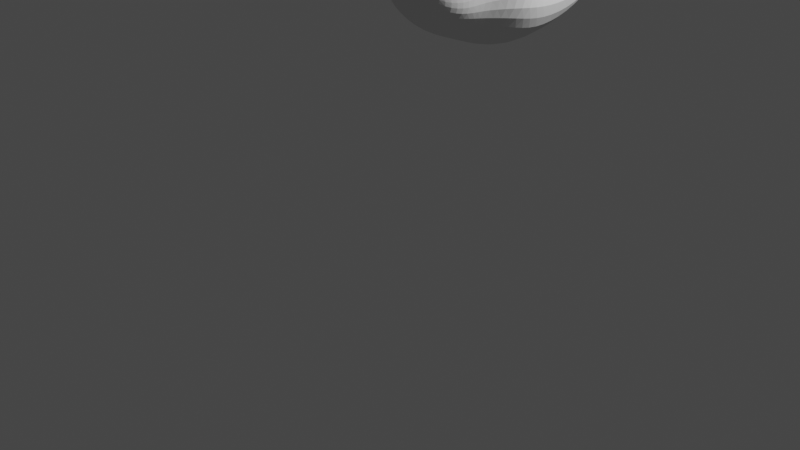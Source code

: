 # Source: Mouse.blend  (saved by Blender 2.90.8; exported with 4.5.12 LTS)
import bpy
from mathutils import Matrix  # noqa: F401  (used for matrix-valued properties, if any)

bpy.ops.wm.read_factory_settings(use_empty=True)
scene = bpy.context.scene
scene.name = 'Scene'

# ---- collections
col_collection = bpy.data.collections.new('Collection'); scene.collection.children.link(col_collection)

# ---- world
world_world = bpy.data.worlds.new('World'); scene.world = world_world
world_world.use_nodes = True; world_world.node_tree.nodes.clear()
_N = world_world.node_tree.nodes; _L = world_world.node_tree.links
n0 = _N.new('ShaderNodeOutputWorld'); n0.name = 'World Output'; n0.location = (300, 300)
n1 = _N.new('ShaderNodeBackground'); n1.name = 'Background'; n1.location = (10, 300)
n1.inputs[0].default_value = (0.05088, 0.05088, 0.05088, 1.0)
_L.new(n1.outputs[0], n0.inputs[0])
n0.is_active_output = True
world_world.color = (0.05088, 0.05088, 0.05088)
world_world.use_sun_shadow = False
world_world.sun_shadow_jitter_overblur = 0.0

# ---- cameras
cam_camera = bpy.data.cameras.new('Camera')
cam_camera.clip_end = 100.0
cam_camera.ortho_scale = 7.314

# ---- lights
light_light = bpy.data.lights.new('Light', 'POINT')
light_light.transmission_factor = 0.0
light_light.energy = 1000.0
light_light.shadow_soft_size = 0.1
light_light.shadow_maximum_resolution = 0.006
light_light.use_absolute_resolution = True

# ---- meshes
me_plane = bpy.data.meshes.new('Plane')
me_plane.from_pydata([(-0.9065, -1.097, 1.242e-14), (0.9065, -1.097, -1.788e-15), (-0.9065, 0.7157, 1.242e-14), (0.9065, 0.7157, -1.788e-15), (-4.039e-28, -1.229, 5.317e-15), (-4.039e-28, 0.848, 5.317e-15), (-1.066, -0.1907, 1.066e-08), (1.066, -0.1907, -1.066e-08), (2.066e-07, -0.1907, 0.631)], [], [(8, 7, 3, 5), (6, 8, 5, 2), (0, 4, 8, 6), (4, 1, 7, 8)])
_uv = me_plane.uv_layers.new(name='UVMap')
_uv.uv.foreach_set('vector', [0.5, 0.5, 1.0, 0.5, 1.0, 1.0, 0.5, 1.0, 0.0, 0.5, 0.5, 0.5, 0.5, 1.0, 0.0, 1.0, 0.0, 0.0, 0.5, 0.0, 0.5, 0.5, 0.0, 0.5, 0.5, 0.0, 1.0, 0.0, 1.0, 0.5, 0.5, 0.5])
me_plane.use_remesh_fix_poles = True
me_plane.use_remesh_preserve_attributes = False
me_plane.use_mirror_vertex_groups = False
me_plane.update()
me_plane_002 = bpy.data.meshes.new('Plane.002')
me_plane_002.from_pydata([(1.768, 0.1362, -5.79), (1.099, 1.409, -5.79), (0.0, -0.7444, -5.79), (0.0, 1.625, -5.79), (0.9105, -0.4842, -5.79), (0.5072, 1.621, -5.79), (1.569, 0.8206, -5.79), (0.0, 0.7738, -6.501), (0.3068, 0.8219, -6.501), (0.0, 0.4456, -6.501), (0.0, 1.159, -6.501), (0.3458, 1.163, -6.501), (0.499, 0.8421, -6.501), (0.205, 0.5228, -6.501), (0.5761, 1.14, -6.501), (0.3624, 0.5833, -6.501), (0.0, -0.3875, -6.219), (0.0, 1.321, -6.218), (0.3913, 1.32, -6.218), (1.135, 0.719, -6.233), (0.6415, -0.2382, -6.219), (1.247, 0.1477, -6.235), (0.8336, 1.189, -6.226), (2.883, 0.2645, -4.626), (1.762, 2.828, -4.626), (0.0, -1.235, -4.615), (0.0, 3.484, -4.667), (1.324, -0.9583, -4.615), (0.7024, 3.464, -4.667), (2.706, 1.751, -4.626), (2.055, 0.226, -5.359), (1.875, 1.332, -5.359), (1.383, 2.078, -5.359), (0.7637, 2.429, -5.38), (0.0, -0.9589, -5.359), (1.178, -0.6852, -5.359), (0.0, 2.441, -5.38), (2.84, 0.06401, -3.582), (1.928, 3.203, -3.568), (0.0, -1.621, -3.61), (0.0, 3.94, -3.73), (1.61, -1.277, -3.756), (1.043, 3.904, -3.73), (2.731, 1.944, -3.573), (2.92, 0.168, -2.272), (1.95, 3.307, -2.258), (0.0, -1.34, -2.279), (0.0, 4.002, -2.337), (1.526, -0.9739, -2.247), (1.01, 3.966, -2.337), (2.797, 2.048, -2.262), (2.54, 0.8133, -0.8537), (1.822, 3.137, -0.8436), (0.0, -0.6852, -0.849), (0.0, 3.652, -0.9017), (1.572, -0.4246, -0.8482), (1.126, 3.625, -0.902), (2.475, 2.175, -0.8468), (1.76, 0.7649, -0.2253), (1.512, 2.184, -0.2218), (0.0, -0.09321, -0.2273), (0.0, 2.499, -0.2419), (1.425, 0.06598, -0.227), (1.271, 2.482, -0.242), (1.702, 1.667, -0.2229)], [], [(20, 21, 15, 13), (17, 18, 5, 3), (16, 20, 13, 9), (21, 19, 12, 15), (7, 8, 11, 10), (9, 13, 8, 7), (8, 12, 14, 11), (22, 19, 6, 1), (13, 15, 12, 8), (18, 22, 1, 5), (11, 14, 22, 18), (14, 12, 19, 22), (0, 6, 19, 21), (2, 4, 20, 16), (10, 11, 18, 17), (4, 0, 21, 20), (31, 30, 23, 29), (33, 32, 24, 28), (32, 31, 29, 24), (35, 34, 25, 27), (36, 33, 28, 26), (30, 35, 27, 23), (0, 4, 35, 30), (3, 5, 33, 36), (4, 2, 34, 35), (1, 6, 31, 32), (5, 1, 32, 33), (6, 0, 30, 31), (29, 23, 37, 43), (27, 25, 39, 41), (23, 27, 41, 37), (24, 29, 43, 38), (28, 24, 38, 42), (26, 28, 42, 40), (41, 39, 46, 48), (37, 41, 48, 44), (38, 43, 50, 45), (42, 38, 45, 49), (40, 42, 49, 47), (43, 37, 44, 50), (47, 49, 56, 54), (50, 44, 51, 57), (48, 46, 53, 55), (44, 48, 55, 51), (45, 50, 57, 52), (49, 45, 52, 56), (57, 51, 58, 64), (55, 53, 60, 62), (51, 55, 62, 58), (52, 57, 64, 59), (56, 52, 59, 63), (54, 56, 63, 61)])
_uv = me_plane_002.uv_layers.new(name='UVMap')
_uv.uv.foreach_set('vector', [0.6745, 0.0602, 0.8619, 0.05704, 0.7237, 0.1141, 0.599, 0.1204, 0.5, 0.9217, 0.6745, 0.92, 0.75, 1.0, 0.5, 1.0, 0.5, 0.06002, 0.6745, 0.0602, 0.599, 0.1204, 0.5, 0.12, 0.8619, 0.05704, 0.862, 0.5, 0.721, 0.591, 0.7237, 0.1141, 0.5, 0.6064, 0.599, 0.6054, 0.599, 0.8401, 0.5, 0.8435, 0.5, 0.12, 0.599, 0.1204, 0.599, 0.6054, 0.5, 0.6064, 0.599, 0.6054, 0.721, 0.591, 0.7133, 0.8213, 0.599, 0.8401, 0.8567, 0.9106, 0.862, 0.5, 1.0, 0.5, 1.0, 1.0, 0.599, 0.1204, 0.7237, 0.1141, 0.721, 0.591, 0.599, 0.6054, 0.6745, 0.92, 0.8567, 0.9106, 1.0, 1.0, 0.75, 1.0, 0.599, 0.8401, 0.7133, 0.8213, 0.8567, 0.9106, 0.6745, 0.92, 0.7133, 0.8213, 0.721, 0.591, 0.862, 0.5, 0.8567, 0.9106, 1.0, 0.0, 1.0, 0.5, 0.862, 0.5, 0.8619, 0.05704, 0.5, 0.0, 0.75, 0.0, 0.6745, 0.0602, 0.5, 0.06002, 0.5, 0.8435, 0.599, 0.8401, 0.6745, 0.92, 0.5, 0.9217, 0.75, 0.0, 1.0, 0.0, 0.8619, 0.05704, 0.6745, 0.0602, 1.0, 0.5, 1.0, 0.0, 1.0, 0.0, 1.0, 0.5, 0.75, 1.0, 1.0, 1.0, 1.0, 1.0, 0.75, 1.0, 1.0, 1.0, 1.0, 0.5, 1.0, 0.5, 1.0, 1.0, 0.75, 0.0, 0.5, 0.0, 0.5, 0.0, 0.75, 0.0, 0.5, 1.0, 0.75, 1.0, 0.75, 1.0, 0.5, 1.0, 1.0, 0.0, 0.75, 0.0, 0.75, 0.0, 1.0, 0.0, 1.0, 0.0, 0.75, 0.0, 0.75, 0.0, 1.0, 0.0, 0.5, 1.0, 0.75, 1.0, 0.75, 1.0, 0.5, 1.0, 0.75, 0.0, 0.5, 0.0, 0.5, 0.0, 0.75, 0.0, 1.0, 1.0, 1.0, 0.5, 1.0, 0.5, 1.0, 1.0, 0.75, 1.0, 1.0, 1.0, 1.0, 1.0, 0.75, 1.0, 1.0, 0.5, 1.0, 0.0, 1.0, 0.0, 1.0, 0.5, 1.0, 0.5, 1.0, 0.0, 1.0, 0.0, 1.0, 0.5, 0.75, 0.0, 0.5, 0.0, 0.5, 0.0, 0.75, 0.0, 1.0, 0.0, 0.75, 0.0, 0.75, 0.0, 1.0, 0.0, 1.0, 1.0, 1.0, 0.5, 1.0, 0.5, 1.0, 1.0, 0.75, 1.0, 1.0, 1.0, 1.0, 1.0, 0.75, 1.0, 0.5, 1.0, 0.75, 1.0, 0.75, 1.0, 0.5, 1.0, 0.75, 0.0, 0.5, 0.0, 0.5, 0.0, 0.75, 0.0, 1.0, 0.0, 0.75, 0.0, 0.75, 0.0, 1.0, 0.0, 1.0, 1.0, 1.0, 0.5, 1.0, 0.5, 1.0, 1.0, 0.75, 1.0, 1.0, 1.0, 1.0, 1.0, 0.75, 1.0, 0.5, 1.0, 0.75, 1.0, 0.75, 1.0, 0.5, 1.0, 1.0, 0.5, 1.0, 0.0, 1.0, 0.0, 1.0, 0.5, 0.5, 1.0, 0.75, 1.0, 0.75, 1.0, 0.5, 1.0, 1.0, 0.5, 1.0, 0.0, 1.0, 0.0, 1.0, 0.5, 0.75, 0.0, 0.5, 0.0, 0.5, 0.0, 0.75, 0.0, 1.0, 0.0, 0.75, 0.0, 0.75, 0.0, 1.0, 0.0, 1.0, 1.0, 1.0, 0.5, 1.0, 0.5, 1.0, 1.0, 0.75, 1.0, 1.0, 1.0, 1.0, 1.0, 0.75, 1.0, 1.0, 0.5, 1.0, 0.0, 1.0, 0.0, 1.0, 0.5, 0.75, 0.0, 0.5, 0.0, 0.5, 0.0, 0.75, 0.0, 1.0, 0.0, 0.75, 0.0, 0.75, 0.0, 1.0, 0.0, 1.0, 1.0, 1.0, 0.5, 1.0, 0.5, 1.0, 1.0, 0.75, 1.0, 1.0, 1.0, 1.0, 1.0, 0.75, 1.0, 0.5, 1.0, 0.75, 1.0, 0.75, 1.0, 0.5, 1.0])
me_plane_002.use_remesh_fix_poles = True
me_plane_002.use_remesh_preserve_attributes = False
me_plane_002.use_mirror_vertex_groups = False
me_plane_002.update()

# ---- objects
ob_light = bpy.data.objects.new('Light', light_light)
ob_camera = bpy.data.objects.new('Camera', cam_camera)
ob_plane = bpy.data.objects.new('Plane', me_plane)
ob_angle_front = bpy.data.objects.new('Angle front', None)
ob_mouse_side = bpy.data.objects.new('Mouse side', None)
ob_empty_002 = bpy.data.objects.new('Empty.002', None)
ob_rat_face_001 = bpy.data.objects.new('Rat face.001', None)
ob_mouse_face = bpy.data.objects.new('Mouse face', None)
ob_plane_001 = bpy.data.objects.new('Plane.001', me_plane_002)

# ---- transforms, parenting, visibility, modifiers, constraints
ob_light.location = (4.076, 1.566, 5.028)
ob_light.rotation_euler = (0.6503, 0.05522, 1.866)
ob_light.lock_rotations_4d = False
ob_light.empty_display_type = 'ARROWS'
ob_light.color = (0.0, 0.0, 0.0, 0.0)
ob_light.lineart.crease_threshold = 0.0
ob_camera.location = (7.359, -6.926, 4.958)
ob_camera.rotation_euler = (1.109, 0.0, 0.8149)
ob_camera.lock_rotations_4d = False
ob_camera.empty_display_type = 'ARROWS'
ob_camera.color = (0.0, 0.0, 0.0, 0.0)
ob_camera.display_type = 'WIRE'
ob_camera.lineart.crease_threshold = 0.0
ob_plane.location = (6.153e-16, 0.901, 2.771)
ob_plane.rotation_euler = (-0.0, 1.571, 0.0)
ob_plane.scale = (0.2191, 0.2191, 0.2484)
ob_plane.lineart.crease_threshold = 0.0
_m = ob_plane.modifiers.new('Subdivision', 'SUBSURF')
_m.uv_smooth = 'PRESERVE_CORNERS'
ob_angle_front.location = (-0.7489, -0.748, 2.146)
ob_angle_front.rotation_euler = (1.571, -0.0, 0.0)
ob_angle_front.empty_display_type = 'IMAGE'
ob_angle_front.empty_display_size = 5.0
ob_angle_front.show_empty_image_perspective = False
ob_angle_front.use_empty_image_alpha = True
ob_angle_front.color = (1.0, 1.0, 1.0, 0.4)
ob_angle_front.hide_select = True
ob_angle_front.lineart.crease_threshold = 0.0
ob_mouse_side.location = (7.55e-18, 2.096, 2.182)
ob_mouse_side.rotation_euler = (1.571, -0.0, 1.571)
ob_mouse_side.scale = (-1.0, 1.0, 1.0)
ob_mouse_side.empty_display_type = 'IMAGE'
ob_mouse_side.empty_display_size = 5.0
ob_mouse_side.show_empty_image_perspective = False
ob_mouse_side.use_empty_image_alpha = True
ob_mouse_side.color = (1.0, 1.0, 1.0, 0.4)
ob_mouse_side.lineart.crease_threshold = 0.0
ob_empty_002.location = (6.282, -2.878e-07, 2.142)
ob_empty_002.rotation_euler = (1.571, -0.0, -0.0)
ob_empty_002.empty_display_type = 'IMAGE'
ob_empty_002.empty_display_size = 5.0
ob_empty_002.empty_image_depth = 'BACK'
ob_empty_002.show_empty_image_perspective = False
ob_empty_002.empty_image_side = 'FRONT'
ob_empty_002.hide_select = True
ob_empty_002.lineart.crease_threshold = 0.0
ob_rat_face_001.location = (0.2834, -3.738e-07, 2.678)
ob_rat_face_001.rotation_euler = (1.571, -0.0, -0.0)
ob_rat_face_001.scale = (0.5789, 0.5789, 0.5789)
ob_rat_face_001.empty_display_type = 'IMAGE'
ob_rat_face_001.empty_display_size = 5.0
ob_rat_face_001.empty_image_depth = 'BACK'
ob_rat_face_001.show_empty_image_perspective = False
ob_rat_face_001.empty_image_side = 'FRONT'
ob_rat_face_001.hide_select = True
ob_rat_face_001.lineart.crease_threshold = 0.0
ob_mouse_face.location = (0.1956, -5.526e-07, 2.964)
ob_mouse_face.rotation_euler = (1.571, -0.0, -0.0)
ob_mouse_face.scale = (0.4633, 0.4633, 0.4633)
ob_mouse_face.empty_display_type = 'IMAGE'
ob_mouse_face.empty_display_size = 5.0
ob_mouse_face.show_empty_image_perspective = False
ob_mouse_face.use_empty_image_alpha = True
ob_mouse_face.color = (1.0, 1.0, 1.0, 0.3612)
ob_mouse_face.lineart.crease_threshold = 0.0
ob_plane_001.location = (0.1816, 2.084, 2.17)
ob_plane_001.rotation_euler = (1.571, -0.0, 9.425)
ob_plane_001.scale = (0.3285, 0.3285, 0.3285)
ob_plane_001.lineart.crease_threshold = 0.0
_m = ob_plane_001.modifiers.new('Mirror', 'MIRROR')
_m.use_clip = True
_m = ob_plane_001.modifiers.new('Subdivision', 'SUBSURF')
_m.uv_smooth = 'PRESERVE_CORNERS'

# ---- collection membership
col_collection.objects.link(ob_light)
col_collection.objects.link(ob_camera)
col_collection.objects.link(ob_plane)
col_collection.objects.link(ob_angle_front)
col_collection.objects.link(ob_mouse_side)
col_collection.objects.link(ob_empty_002)
col_collection.objects.link(ob_rat_face_001)
col_collection.objects.link(ob_mouse_face)
col_collection.objects.link(ob_plane_001)

# ---- scene / render settings (as saved in the file)
scene.camera = ob_camera
scene.frame_start = 1; scene.frame_end = 250; scene.frame_set(0)
scene.render.engine = 'BLENDER_EEVEE_NEXT'
scene.cycles.use_denoising = False
scene.cycles.samples = 128
scene.cycles.sampling_pattern = 'TABULATED_SOBOL'
scene.cycles.use_adaptive_sampling = False
scene.cycles.use_light_tree = False
scene.view_settings.view_transform = 'Filmic'
bpy.context.view_layer.update()

